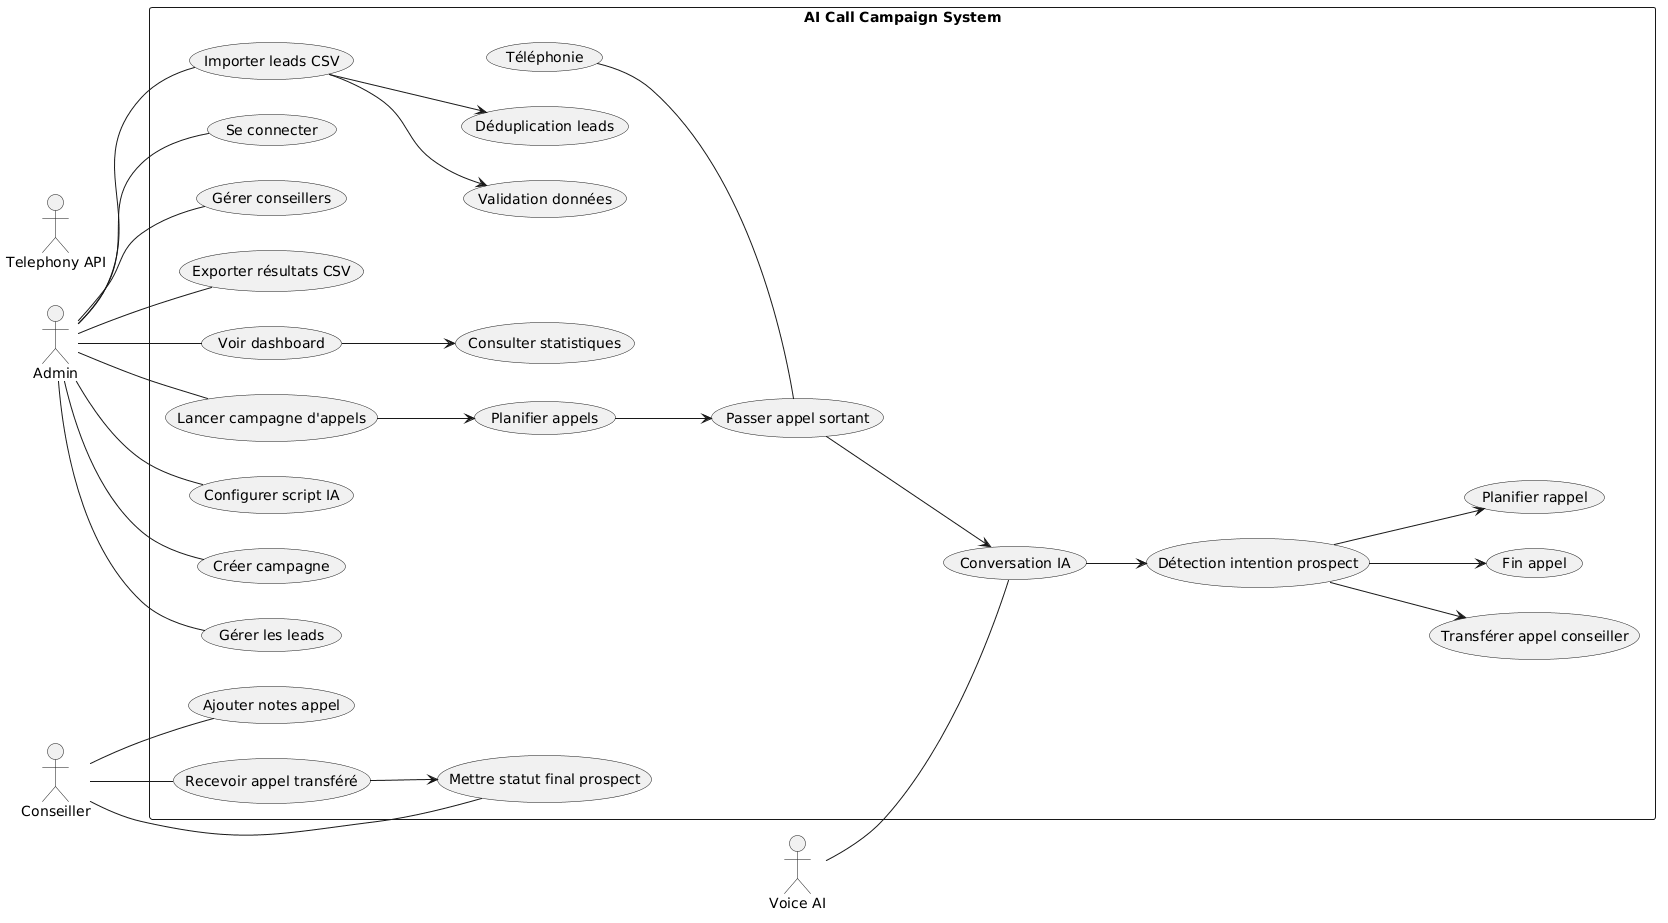

The diagram above was rendered by PlantUML. Its source (embedded in the PNG):
@startuml
left to right direction

actor Admin
actor Conseiller
actor "Telephony API" as Telephony
actor "Voice AI" as AI

rectangle "AI Call Campaign System" {

Admin -- (Se connecter)
Admin -- (Importer leads CSV)
Admin -- (Gérer les leads)
Admin -- (Créer campagne)
Admin -- (Configurer script IA)
Admin -- (Lancer campagne d'appels)
Admin -- (Voir dashboard)
Admin -- (Exporter résultats CSV)
Admin -- (Gérer conseillers)

Conseiller -- (Recevoir appel transféré)
Conseiller -- (Mettre statut final prospect)
Conseiller -- (Ajouter notes appel)

(Importer leads CSV) --> (Validation données)
(Importer leads CSV) --> (Déduplication leads)

(Lancer campagne d'appels) --> (Planifier appels)
(Planifier appels) --> (Passer appel sortant)

(Passer appel sortant) --> (Conversation IA)

(Conversation IA) --> (Détection intention prospect)

(Détection intention prospect) --> (Transférer appel conseiller)
(Détection intention prospect) --> (Fin appel)
(Détection intention prospect) --> (Planifier rappel)

(Téléphonie) -- (Passer appel sortant)
AI -- (Conversation IA)

(Recevoir appel transféré) --> (Mettre statut final prospect)

(Voir dashboard) --> (Consulter statistiques)

}
@enduml